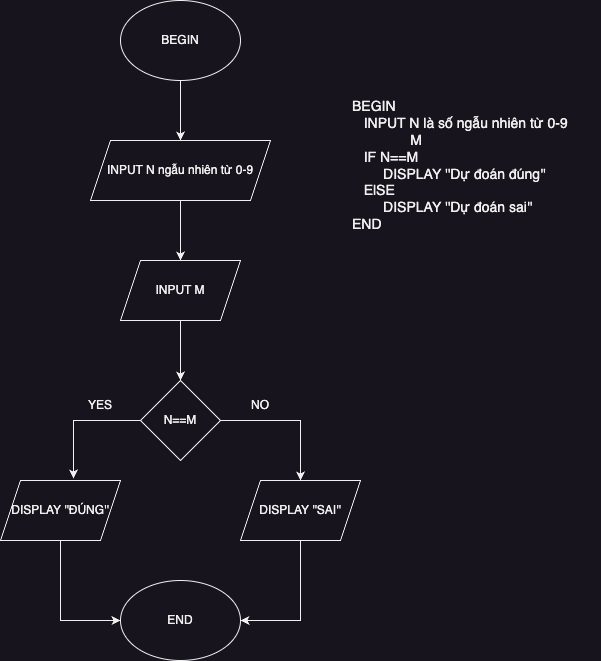

The diagram above was exported from draw.io. Its source (the exported page's mxGraphModel, read from the mxfile embedded in the PNG):
<mxGraphModel dx="949" dy="566" grid="1" gridSize="10" guides="1" tooltips="1" connect="1" arrows="1" fold="1" page="1" pageScale="1" pageWidth="827" pageHeight="1169" math="0" shadow="0">
  <root>
    <mxCell id="0" />
    <mxCell id="1" parent="0" />
    <mxCell id="7yX1qZCxxq3t4-9Sli6a-8" value="" style="edgeStyle=orthogonalEdgeStyle;rounded=0;orthogonalLoop=1;jettySize=auto;html=1;" edge="1" parent="1" source="7yX1qZCxxq3t4-9Sli6a-1" target="7yX1qZCxxq3t4-9Sli6a-2">
      <mxGeometry relative="1" as="geometry" />
    </mxCell>
    <mxCell id="7yX1qZCxxq3t4-9Sli6a-1" value="BEGIN" style="ellipse;whiteSpace=wrap;html=1;" vertex="1" parent="1">
      <mxGeometry x="250" y="20" width="120" height="80" as="geometry" />
    </mxCell>
    <mxCell id="7yX1qZCxxq3t4-9Sli6a-9" value="" style="edgeStyle=orthogonalEdgeStyle;rounded=0;orthogonalLoop=1;jettySize=auto;html=1;" edge="1" parent="1" source="7yX1qZCxxq3t4-9Sli6a-2" target="7yX1qZCxxq3t4-9Sli6a-3">
      <mxGeometry relative="1" as="geometry" />
    </mxCell>
    <mxCell id="7yX1qZCxxq3t4-9Sli6a-2" value="INPUT N ngẫu nhiên từ 0-9" style="shape=parallelogram;perimeter=parallelogramPerimeter;whiteSpace=wrap;html=1;fixedSize=1;" vertex="1" parent="1">
      <mxGeometry x="220" y="160" width="180" height="60" as="geometry" />
    </mxCell>
    <mxCell id="7yX1qZCxxq3t4-9Sli6a-10" value="" style="edgeStyle=orthogonalEdgeStyle;rounded=0;orthogonalLoop=1;jettySize=auto;html=1;" edge="1" parent="1" source="7yX1qZCxxq3t4-9Sli6a-3" target="7yX1qZCxxq3t4-9Sli6a-4">
      <mxGeometry relative="1" as="geometry" />
    </mxCell>
    <mxCell id="7yX1qZCxxq3t4-9Sli6a-3" value="INPUT M" style="shape=parallelogram;perimeter=parallelogramPerimeter;whiteSpace=wrap;html=1;fixedSize=1;" vertex="1" parent="1">
      <mxGeometry x="250" y="280" width="120" height="60" as="geometry" />
    </mxCell>
    <mxCell id="7yX1qZCxxq3t4-9Sli6a-11" style="edgeStyle=orthogonalEdgeStyle;rounded=0;orthogonalLoop=1;jettySize=auto;html=1;entryX=0.608;entryY=-0.033;entryDx=0;entryDy=0;entryPerimeter=0;" edge="1" parent="1" source="7yX1qZCxxq3t4-9Sli6a-4" target="7yX1qZCxxq3t4-9Sli6a-5">
      <mxGeometry relative="1" as="geometry" />
    </mxCell>
    <mxCell id="7yX1qZCxxq3t4-9Sli6a-12" style="edgeStyle=orthogonalEdgeStyle;rounded=0;orthogonalLoop=1;jettySize=auto;html=1;" edge="1" parent="1" source="7yX1qZCxxq3t4-9Sli6a-4" target="7yX1qZCxxq3t4-9Sli6a-6">
      <mxGeometry relative="1" as="geometry" />
    </mxCell>
    <mxCell id="7yX1qZCxxq3t4-9Sli6a-4" value="N==M" style="rhombus;whiteSpace=wrap;html=1;" vertex="1" parent="1">
      <mxGeometry x="270" y="400" width="80" height="80" as="geometry" />
    </mxCell>
    <mxCell id="7yX1qZCxxq3t4-9Sli6a-13" style="edgeStyle=orthogonalEdgeStyle;rounded=0;orthogonalLoop=1;jettySize=auto;html=1;entryX=0;entryY=0.5;entryDx=0;entryDy=0;" edge="1" parent="1" source="7yX1qZCxxq3t4-9Sli6a-5" target="7yX1qZCxxq3t4-9Sli6a-7">
      <mxGeometry relative="1" as="geometry" />
    </mxCell>
    <mxCell id="7yX1qZCxxq3t4-9Sli6a-5" value="DISPLAY ''ĐÚNG''" style="shape=parallelogram;perimeter=parallelogramPerimeter;whiteSpace=wrap;html=1;fixedSize=1;" vertex="1" parent="1">
      <mxGeometry x="130" y="500" width="120" height="60" as="geometry" />
    </mxCell>
    <mxCell id="7yX1qZCxxq3t4-9Sli6a-14" style="edgeStyle=orthogonalEdgeStyle;rounded=0;orthogonalLoop=1;jettySize=auto;html=1;entryX=1;entryY=0.5;entryDx=0;entryDy=0;" edge="1" parent="1" source="7yX1qZCxxq3t4-9Sli6a-6" target="7yX1qZCxxq3t4-9Sli6a-7">
      <mxGeometry relative="1" as="geometry" />
    </mxCell>
    <mxCell id="7yX1qZCxxq3t4-9Sli6a-6" value="DISPLAY ''SAI''" style="shape=parallelogram;perimeter=parallelogramPerimeter;whiteSpace=wrap;html=1;fixedSize=1;" vertex="1" parent="1">
      <mxGeometry x="370" y="500" width="120" height="60" as="geometry" />
    </mxCell>
    <mxCell id="7yX1qZCxxq3t4-9Sli6a-7" value="END" style="ellipse;whiteSpace=wrap;html=1;" vertex="1" parent="1">
      <mxGeometry x="250" y="600" width="120" height="80" as="geometry" />
    </mxCell>
    <mxCell id="7yX1qZCxxq3t4-9Sli6a-15" value="YES" style="text;html=1;strokeColor=none;fillColor=none;align=center;verticalAlign=middle;whiteSpace=wrap;rounded=0;" vertex="1" parent="1">
      <mxGeometry x="200" y="410" width="60" height="30" as="geometry" />
    </mxCell>
    <mxCell id="7yX1qZCxxq3t4-9Sli6a-16" value="NO" style="text;html=1;strokeColor=none;fillColor=none;align=center;verticalAlign=middle;whiteSpace=wrap;rounded=0;" vertex="1" parent="1">
      <mxGeometry x="360" y="410" width="60" height="30" as="geometry" />
    </mxCell>
    <mxCell id="7yX1qZCxxq3t4-9Sli6a-17" value="BEGIN&lt;br style=&quot;font-size: 14px;&quot;&gt;&amp;nbsp; &amp;nbsp;INPUT N là số ngẫu nhiên từ 0-9&lt;br style=&quot;font-size: 14px;&quot;&gt;&amp;nbsp; &amp;nbsp; &amp;nbsp; &amp;nbsp; &amp;nbsp; &amp;nbsp; &amp;nbsp; &amp;nbsp;M&lt;br style=&quot;font-size: 14px;&quot;&gt;&amp;nbsp; &amp;nbsp;IF N==M&lt;br style=&quot;font-size: 14px;&quot;&gt;&amp;nbsp; &amp;nbsp; &amp;nbsp; &amp;nbsp; DISPLAY ''Dự đoán đúng''&lt;br style=&quot;font-size: 14px;&quot;&gt;&amp;nbsp; &amp;nbsp;ElSE&lt;br style=&quot;font-size: 14px;&quot;&gt;&amp;nbsp; &amp;nbsp; &amp;nbsp; &amp;nbsp; DISPLAY ''Dự đoán sai''&lt;br style=&quot;font-size: 14px;&quot;&gt;END" style="text;html=1;strokeColor=none;fillColor=none;align=left;verticalAlign=middle;whiteSpace=wrap;rounded=0;fontSize=14;" vertex="1" parent="1">
      <mxGeometry x="480" y="90" width="250" height="190" as="geometry" />
    </mxCell>
  </root>
</mxGraphModel>